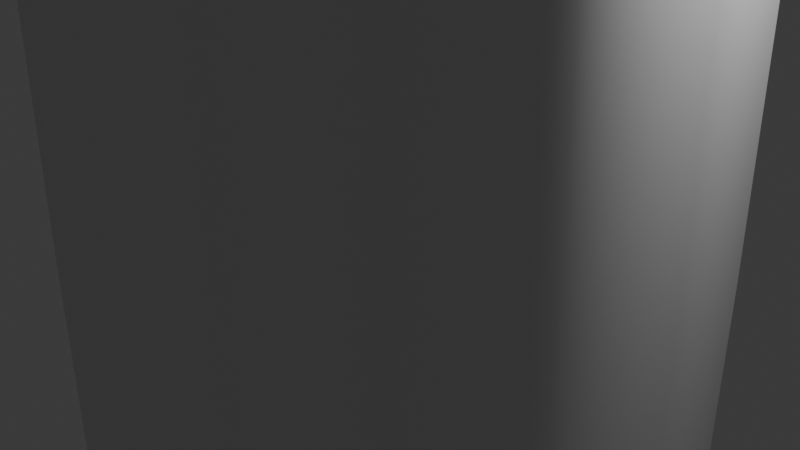 # Source: Untitled.blend  (saved by Blender 5.1.29; exported with 4.5.12 LTS)
import bpy
from mathutils import Matrix  # noqa: F401  (used for matrix-valued properties, if any)

bpy.ops.wm.read_factory_settings(use_empty=True)
scene = bpy.context.scene
scene.name = 'Scene'

# ---- collections
col_collection = bpy.data.collections.new('Collection'); scene.collection.children.link(col_collection)

# ---- materials (node trees are filled in below, after node groups)
mat_material = bpy.data.materials.new('Material')
mat_material.alpha_threshold = 0.0
mat_material.use_backface_culling_lightprobe_volume = False
mat_material.roughness = 0.5
mat_material.line_color = (0.0, 0.0, 0.0, 1.0)

# ---- material node trees
mat_material.use_nodes = True; mat_material.node_tree.nodes.clear()
_N = mat_material.node_tree.nodes; _L = mat_material.node_tree.links
n0 = _N.new('ShaderNodeOutputMaterial'); n0.name = 'Material Output'; n0.location = (200, 100)
n1 = _N.new('ShaderNodeBsdfPrincipled'); n1.name = 'Principled BSDF'; n1.location = (-200, 100)
_L.new(n1.outputs[0], n0.inputs[0])
n0.is_active_output = True

# ---- world
world_world = bpy.data.worlds.new('World'); scene.world = world_world
world_world.use_nodes = True; world_world.node_tree.nodes.clear()
_N = world_world.node_tree.nodes; _L = world_world.node_tree.links
n0 = _N.new('ShaderNodeOutputWorld'); n0.name = 'World Output'; n0.location = (200, 100)
n1 = _N.new('ShaderNodeBackground'); n1.name = 'Background'; n1.location = (-200, 100)
n1.inputs[0].default_value = (0.05088, 0.05088, 0.05088, 1.0)
_L.new(n1.outputs[0], n0.inputs[0])
n0.is_active_output = True
world_world.color = (0.05088, 0.05088, 0.05088)
world_world.sun_shadow_jitter_overblur = 0.0

# ---- cameras
cam_camera = bpy.data.cameras.new('Camera')
cam_camera.clip_end = 100.0
cam_camera.lens = 49.52
cam_camera.ortho_scale = 7.314

# ---- lights
light_light = bpy.data.lights.new('Light', 'POINT')
light_light.energy = 1000.0
light_light.shadow_soft_size = 0.1

# ---- meshes
me_cube = bpy.data.meshes.new('Cube')
me_cube.from_pydata([(1.0, 1.0, 1.0), (1.0, 1.0, -1.0), (1.0, -1.0, 1.0), (1.0, -1.0, -1.0), (-1.0, 1.0, 1.0), (-1.0, 1.0, -1.0), (-1.0, -1.0, 1.0), (-1.0, -1.0, -1.0)], [], [(0, 4, 6, 2), (3, 2, 6, 7), (7, 6, 4, 5), (5, 1, 3, 7), (1, 0, 2, 3), (5, 4, 0, 1)])
me_cube.polygons.foreach_set('use_smooth', [True] * 6)
_uv = me_cube.uv_layers.new(name='UVMap')
_uv.uv.foreach_set('vector', [0.625, 0.5, 0.875, 0.5, 0.875, 0.75, 0.625, 0.75, 0.375, 0.75, 0.625, 0.75, 0.625, 1.0, 0.375, 1.0, 0.375, 0.0, 0.625, 0.0, 0.625, 0.25, 0.375, 0.25, 0.125, 0.5, 0.375, 0.5, 0.375, 0.75, 0.125, 0.75, 0.375, 0.5, 0.625, 0.5, 0.625, 0.75, 0.375, 0.75, 0.375, 0.25, 0.625, 0.25, 0.625, 0.5, 0.375, 0.5])
me_cube.materials.append(mat_material)
me_cube.use_mirror_vertex_groups = False
me_cube.update()

# ---- objects
ob_cube = bpy.data.objects.new('Cube', me_cube)
ob_light = bpy.data.objects.new('Light', light_light)
ob_camera = bpy.data.objects.new('Camera', cam_camera)

# ---- transforms, parenting, visibility, modifiers, constraints
ob_cube.location = (0.0, 0.0, 0.0)
ob_cube.scale = (3.966, 3.966, 119.8)
ob_cube.lock_rotations_4d = False
ob_cube.empty_display_type = 'ARROWS'
ob_cube.lineart.crease_threshold = 0.0
_m = ob_cube.modifiers.new('Subdivision', 'SUBSURF')
ob_light.location = (4.076, 1.005, 5.904)
ob_light.rotation_euler = (0.6503, 0.05522, 1.866)
ob_light.lock_rotations_4d = False
ob_light.empty_display_type = 'ARROWS'
ob_light.color = (0.0, 0.0, 0.0, 0.0)
ob_light.lineart.crease_threshold = 0.0
ob_camera.location = (7.359, -6.926, 4.958)
ob_camera.rotation_euler = (1.109, 0.0, 0.8149)
ob_camera.scale = (1.402, 0.9121, 1.298)
ob_camera.lock_rotations_4d = False
ob_camera.empty_display_type = 'ARROWS'
ob_camera.color = (0.0, 0.0, 0.0, 0.0)
ob_camera.display_type = 'WIRE'
ob_camera.lineart.crease_threshold = 0.0

# ---- collection membership
col_collection.objects.link(ob_cube)
col_collection.objects.link(ob_light)
col_collection.objects.link(ob_camera)

# ---- scene / render settings (as saved in the file)
scene.camera = ob_camera
scene.frame_start = 1; scene.frame_end = 250; scene.frame_set(153)
scene.render.engine = 'BLENDER_EEVEE_NEXT'
scene.render.bake_bias = 0.0
scene.render.bake_samples = 0
scene.cycles.sampling_pattern = 'TABULATED_SOBOL'
scene.eevee.use_volume_custom_range = False
bpy.context.view_layer.update()
